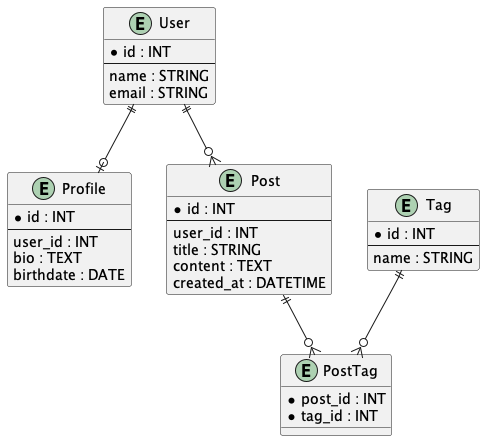

The diagram above was rendered by PlantUML. Its source (embedded in the PNG):
@startuml
entity User {
  *id : INT
  --
  name : STRING
  email : STRING
}

entity Profile {
  *id : INT
  --
  user_id : INT
  bio : TEXT
  birthdate : DATE
}

entity Post {
  *id : INT
  --
  user_id : INT
  title : STRING
  content : TEXT
  created_at : DATETIME
}

entity Tag {
  *id : INT
  --
  name : STRING
}

entity PostTag {
  *post_id : INT
  *tag_id : INT
}

User ||--o| Profile
User ||--o{ Post
Post ||--o{ PostTag 
Tag ||--o{ PostTag
@enduml